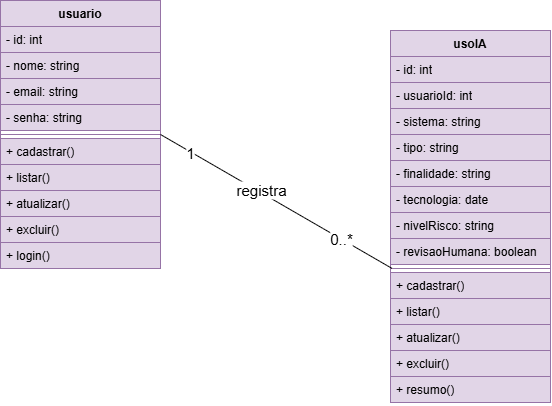

The diagram above was exported from draw.io. Its source (the exported page's mxGraphModel, read from the mxfile embedded in the PNG):
<mxGraphModel dx="1030" dy="562" grid="1" gridSize="10" guides="1" tooltips="1" connect="1" arrows="1" fold="1" page="1" pageScale="1" pageWidth="827" pageHeight="1169" math="0" shadow="0">
  <root>
    <mxCell id="0" />
    <mxCell id="1" parent="0" />
    <mxCell id="CffOczsWb15q3-nJ3CTD-1" parent="1" style="swimlane;fontStyle=1;align=center;verticalAlign=top;childLayout=stackLayout;horizontal=1;startSize=26;horizontalStack=0;resizeParent=1;resizeParentMax=0;resizeLast=0;collapsible=1;marginBottom=0;whiteSpace=wrap;html=1;fillColor=#e1d5e7;strokeColor=#9673a6;" value="usuario" vertex="1">
      <mxGeometry height="268" width="160" x="140" y="70" as="geometry" />
    </mxCell>
    <mxCell id="CffOczsWb15q3-nJ3CTD-5" parent="CffOczsWb15q3-nJ3CTD-1" style="text;strokeColor=#9673a6;fillColor=#e1d5e7;align=left;verticalAlign=top;spacingLeft=4;spacingRight=4;overflow=hidden;rotatable=0;points=[[0,0.5],[1,0.5]];portConstraint=eastwest;whiteSpace=wrap;html=1;" value="- id: int" vertex="1">
      <mxGeometry height="26" width="160" y="26" as="geometry" />
    </mxCell>
    <mxCell id="CffOczsWb15q3-nJ3CTD-2" parent="CffOczsWb15q3-nJ3CTD-1" style="text;strokeColor=#9673a6;fillColor=#e1d5e7;align=left;verticalAlign=top;spacingLeft=4;spacingRight=4;overflow=hidden;rotatable=0;points=[[0,0.5],[1,0.5]];portConstraint=eastwest;whiteSpace=wrap;html=1;" value="- nome:&amp;nbsp;&lt;span style=&quot;background-color: transparent; color: light-dark(#000000, var(--ge-light-color, #ffffff));&quot;&gt;string&lt;/span&gt;" vertex="1">
      <mxGeometry height="26" width="160" y="52" as="geometry" />
    </mxCell>
    <mxCell id="CffOczsWb15q3-nJ3CTD-6" parent="CffOczsWb15q3-nJ3CTD-1" style="text;strokeColor=#9673a6;fillColor=#e1d5e7;align=left;verticalAlign=top;spacingLeft=4;spacingRight=4;overflow=hidden;rotatable=0;points=[[0,0.5],[1,0.5]];portConstraint=eastwest;whiteSpace=wrap;html=1;" value="- email:&amp;nbsp;&lt;span style=&quot;background-color: transparent; color: light-dark(#000000, var(--ge-light-color, #ffffff));&quot;&gt;string&lt;/span&gt;" vertex="1">
      <mxGeometry height="26" width="160" y="78" as="geometry" />
    </mxCell>
    <mxCell id="CffOczsWb15q3-nJ3CTD-7" parent="CffOczsWb15q3-nJ3CTD-1" style="text;strokeColor=#9673a6;fillColor=#e1d5e7;align=left;verticalAlign=top;spacingLeft=4;spacingRight=4;overflow=hidden;rotatable=0;points=[[0,0.5],[1,0.5]];portConstraint=eastwest;whiteSpace=wrap;html=1;" value="- senha:&amp;nbsp;&lt;span style=&quot;background-color: transparent; color: light-dark(#000000, var(--ge-light-color, #ffffff));&quot;&gt;string&lt;/span&gt;" vertex="1">
      <mxGeometry height="26" width="160" y="104" as="geometry" />
    </mxCell>
    <mxCell id="CffOczsWb15q3-nJ3CTD-3" parent="CffOczsWb15q3-nJ3CTD-1" style="line;strokeWidth=1;fillColor=#e1d5e7;align=left;verticalAlign=middle;spacingTop=-1;spacingLeft=3;spacingRight=3;rotatable=0;labelPosition=right;points=[];portConstraint=eastwest;strokeColor=#9673a6;labelPerimeter=1;" value="" vertex="1">
      <mxGeometry height="8" width="160" y="130" as="geometry" />
    </mxCell>
    <mxCell id="CffOczsWb15q3-nJ3CTD-4" parent="CffOczsWb15q3-nJ3CTD-1" style="text;strokeColor=#9673a6;fillColor=#e1d5e7;align=left;verticalAlign=top;spacingLeft=4;spacingRight=4;overflow=hidden;rotatable=0;points=[[0,0.5],[1,0.5]];portConstraint=eastwest;whiteSpace=wrap;html=1;" value="+ cadastrar()" vertex="1">
      <mxGeometry height="26" width="160" y="138" as="geometry" />
    </mxCell>
    <mxCell id="CffOczsWb15q3-nJ3CTD-9" parent="CffOczsWb15q3-nJ3CTD-1" style="text;strokeColor=#9673a6;fillColor=#e1d5e7;align=left;verticalAlign=top;spacingLeft=4;spacingRight=4;overflow=hidden;rotatable=0;points=[[0,0.5],[1,0.5]];portConstraint=eastwest;whiteSpace=wrap;html=1;" value="+ listar()" vertex="1">
      <mxGeometry height="26" width="160" y="164" as="geometry" />
    </mxCell>
    <mxCell id="CffOczsWb15q3-nJ3CTD-10" parent="CffOczsWb15q3-nJ3CTD-1" style="text;strokeColor=#9673a6;fillColor=#e1d5e7;align=left;verticalAlign=top;spacingLeft=4;spacingRight=4;overflow=hidden;rotatable=0;points=[[0,0.5],[1,0.5]];portConstraint=eastwest;whiteSpace=wrap;html=1;" value="+ atualizar()" vertex="1">
      <mxGeometry height="26" width="160" y="190" as="geometry" />
    </mxCell>
    <mxCell id="CffOczsWb15q3-nJ3CTD-11" parent="CffOczsWb15q3-nJ3CTD-1" style="text;strokeColor=#9673a6;fillColor=#e1d5e7;align=left;verticalAlign=top;spacingLeft=4;spacingRight=4;overflow=hidden;rotatable=0;points=[[0,0.5],[1,0.5]];portConstraint=eastwest;whiteSpace=wrap;html=1;" value="+ excluir()" vertex="1">
      <mxGeometry height="26" width="160" y="216" as="geometry" />
    </mxCell>
    <mxCell id="CffOczsWb15q3-nJ3CTD-12" parent="CffOczsWb15q3-nJ3CTD-1" style="text;strokeColor=#9673a6;fillColor=#e1d5e7;align=left;verticalAlign=top;spacingLeft=4;spacingRight=4;overflow=hidden;rotatable=0;points=[[0,0.5],[1,0.5]];portConstraint=eastwest;whiteSpace=wrap;html=1;" value="+ login()" vertex="1">
      <mxGeometry height="26" width="160" y="242" as="geometry" />
    </mxCell>
    <mxCell id="CffOczsWb15q3-nJ3CTD-13" parent="1" style="swimlane;fontStyle=1;align=center;verticalAlign=top;childLayout=stackLayout;horizontal=1;startSize=26;horizontalStack=0;resizeParent=1;resizeParentMax=0;resizeLast=0;collapsible=1;marginBottom=0;whiteSpace=wrap;html=1;fillColor=#e1d5e7;strokeColor=#9673a6;" value="usoIA" vertex="1">
      <mxGeometry height="372" width="160" x="530" y="100" as="geometry" />
    </mxCell>
    <mxCell id="CffOczsWb15q3-nJ3CTD-14" parent="CffOczsWb15q3-nJ3CTD-13" style="text;strokeColor=#9673a6;fillColor=#e1d5e7;align=left;verticalAlign=top;spacingLeft=4;spacingRight=4;overflow=hidden;rotatable=0;points=[[0,0.5],[1,0.5]];portConstraint=eastwest;whiteSpace=wrap;html=1;" value="- id: int" vertex="1">
      <mxGeometry height="26" width="160" y="26" as="geometry" />
    </mxCell>
    <mxCell id="CffOczsWb15q3-nJ3CTD-15" parent="CffOczsWb15q3-nJ3CTD-13" style="text;strokeColor=#9673a6;fillColor=#e1d5e7;align=left;verticalAlign=top;spacingLeft=4;spacingRight=4;overflow=hidden;rotatable=0;points=[[0,0.5],[1,0.5]];portConstraint=eastwest;whiteSpace=wrap;html=1;" value="- usuarioId:&amp;nbsp;&lt;span style=&quot;background-color: transparent; color: light-dark(#000000, var(--ge-light-color, #ffffff));&quot;&gt;int&lt;/span&gt;" vertex="1">
      <mxGeometry height="26" width="160" y="52" as="geometry" />
    </mxCell>
    <mxCell id="CffOczsWb15q3-nJ3CTD-16" parent="CffOczsWb15q3-nJ3CTD-13" style="text;strokeColor=#9673a6;fillColor=#e1d5e7;align=left;verticalAlign=top;spacingLeft=4;spacingRight=4;overflow=hidden;rotatable=0;points=[[0,0.5],[1,0.5]];portConstraint=eastwest;whiteSpace=wrap;html=1;" value="- sistema:&amp;nbsp;&lt;span style=&quot;background-color: transparent; color: light-dark(#000000, var(--ge-light-color, #ffffff));&quot;&gt;string&lt;/span&gt;" vertex="1">
      <mxGeometry height="26" width="160" y="78" as="geometry" />
    </mxCell>
    <mxCell id="CffOczsWb15q3-nJ3CTD-17" parent="CffOczsWb15q3-nJ3CTD-13" style="text;strokeColor=#9673a6;fillColor=#e1d5e7;align=left;verticalAlign=top;spacingLeft=4;spacingRight=4;overflow=hidden;rotatable=0;points=[[0,0.5],[1,0.5]];portConstraint=eastwest;whiteSpace=wrap;html=1;" value="-&amp;nbsp;&lt;span style=&quot;background-color: transparent; color: light-dark(#000000, var(--ge-light-color, #ffffff));&quot;&gt;tipo&lt;/span&gt;&lt;span style=&quot;background-color: transparent; color: light-dark(#000000, var(--ge-light-color, #ffffff));&quot;&gt;:&amp;nbsp;&lt;/span&gt;&lt;span style=&quot;background-color: transparent; color: light-dark(#000000, var(--ge-light-color, #ffffff));&quot;&gt;string&lt;/span&gt;" vertex="1">
      <mxGeometry height="26" width="160" y="104" as="geometry" />
    </mxCell>
    <mxCell id="CffOczsWb15q3-nJ3CTD-26" parent="CffOczsWb15q3-nJ3CTD-13" style="text;strokeColor=#9673a6;fillColor=#e1d5e7;align=left;verticalAlign=top;spacingLeft=4;spacingRight=4;overflow=hidden;rotatable=0;points=[[0,0.5],[1,0.5]];portConstraint=eastwest;whiteSpace=wrap;html=1;" value="-&amp;nbsp;&lt;span style=&quot;background-color: transparent; color: light-dark(#000000, var(--ge-light-color, #ffffff));&quot;&gt;finalidade:&amp;nbsp;&lt;/span&gt;&lt;span style=&quot;background-color: transparent; color: light-dark(#000000, var(--ge-light-color, #ffffff));&quot;&gt;string&lt;/span&gt;" vertex="1">
      <mxGeometry height="26" width="160" y="130" as="geometry" />
    </mxCell>
    <mxCell id="CffOczsWb15q3-nJ3CTD-25" parent="CffOczsWb15q3-nJ3CTD-13" style="text;strokeColor=#9673a6;fillColor=#e1d5e7;align=left;verticalAlign=top;spacingLeft=4;spacingRight=4;overflow=hidden;rotatable=0;points=[[0,0.5],[1,0.5]];portConstraint=eastwest;whiteSpace=wrap;html=1;" value="- tecnologia: date" vertex="1">
      <mxGeometry height="26" width="160" y="156" as="geometry" />
    </mxCell>
    <mxCell id="CffOczsWb15q3-nJ3CTD-24" parent="CffOczsWb15q3-nJ3CTD-13" style="text;strokeColor=#9673a6;fillColor=#e1d5e7;align=left;verticalAlign=top;spacingLeft=4;spacingRight=4;overflow=hidden;rotatable=0;points=[[0,0.5],[1,0.5]];portConstraint=eastwest;whiteSpace=wrap;html=1;" value="- nivelRisco: string" vertex="1">
      <mxGeometry height="26" width="160" y="182" as="geometry" />
    </mxCell>
    <mxCell id="z5rg6fuBEYXs2EXrAx2x-1" parent="CffOczsWb15q3-nJ3CTD-13" style="text;strokeColor=#9673a6;fillColor=#e1d5e7;align=left;verticalAlign=top;spacingLeft=4;spacingRight=4;overflow=hidden;rotatable=0;points=[[0,0.5],[1,0.5]];portConstraint=eastwest;whiteSpace=wrap;html=1;" value="-&amp;nbsp;&lt;span style=&quot;background-color: transparent; color: light-dark(#000000, var(--ge-light-color, #ffffff));&quot;&gt;revisaoHumana:&amp;nbsp;&lt;/span&gt;&lt;span style=&quot;background-color: transparent; color: light-dark(#000000, var(--ge-light-color, #ffffff));&quot;&gt;boolean&lt;/span&gt;" vertex="1">
      <mxGeometry height="26" width="160" y="208" as="geometry" />
    </mxCell>
    <mxCell id="CffOczsWb15q3-nJ3CTD-18" parent="CffOczsWb15q3-nJ3CTD-13" style="line;strokeWidth=1;fillColor=#e1d5e7;align=left;verticalAlign=middle;spacingTop=-1;spacingLeft=3;spacingRight=3;rotatable=0;labelPosition=right;points=[];portConstraint=eastwest;strokeColor=#9673a6;labelPerimeter=1;" value="" vertex="1">
      <mxGeometry height="8" width="160" y="234" as="geometry" />
    </mxCell>
    <mxCell id="CffOczsWb15q3-nJ3CTD-19" parent="CffOczsWb15q3-nJ3CTD-13" style="text;strokeColor=#9673a6;fillColor=#e1d5e7;align=left;verticalAlign=top;spacingLeft=4;spacingRight=4;overflow=hidden;rotatable=0;points=[[0,0.5],[1,0.5]];portConstraint=eastwest;whiteSpace=wrap;html=1;" value="+ cadastrar()" vertex="1">
      <mxGeometry height="26" width="160" y="242" as="geometry" />
    </mxCell>
    <mxCell id="CffOczsWb15q3-nJ3CTD-20" parent="CffOczsWb15q3-nJ3CTD-13" style="text;strokeColor=#9673a6;fillColor=#e1d5e7;align=left;verticalAlign=top;spacingLeft=4;spacingRight=4;overflow=hidden;rotatable=0;points=[[0,0.5],[1,0.5]];portConstraint=eastwest;whiteSpace=wrap;html=1;" value="+ listar()" vertex="1">
      <mxGeometry height="26" width="160" y="268" as="geometry" />
    </mxCell>
    <mxCell id="CffOczsWb15q3-nJ3CTD-21" parent="CffOczsWb15q3-nJ3CTD-13" style="text;strokeColor=#9673a6;fillColor=#e1d5e7;align=left;verticalAlign=top;spacingLeft=4;spacingRight=4;overflow=hidden;rotatable=0;points=[[0,0.5],[1,0.5]];portConstraint=eastwest;whiteSpace=wrap;html=1;" value="+ atualizar()" vertex="1">
      <mxGeometry height="26" width="160" y="294" as="geometry" />
    </mxCell>
    <mxCell id="CffOczsWb15q3-nJ3CTD-22" parent="CffOczsWb15q3-nJ3CTD-13" style="text;strokeColor=#9673a6;fillColor=#e1d5e7;align=left;verticalAlign=top;spacingLeft=4;spacingRight=4;overflow=hidden;rotatable=0;points=[[0,0.5],[1,0.5]];portConstraint=eastwest;whiteSpace=wrap;html=1;" value="+ excluir()" vertex="1">
      <mxGeometry height="26" width="160" y="320" as="geometry" />
    </mxCell>
    <mxCell id="CffOczsWb15q3-nJ3CTD-23" parent="CffOczsWb15q3-nJ3CTD-13" style="text;strokeColor=#9673a6;fillColor=#e1d5e7;align=left;verticalAlign=top;spacingLeft=4;spacingRight=4;overflow=hidden;rotatable=0;points=[[0,0.5],[1,0.5]];portConstraint=eastwest;whiteSpace=wrap;html=1;" value="+ resumo()" vertex="1">
      <mxGeometry height="26" width="160" y="346" as="geometry" />
    </mxCell>
    <mxCell id="CffOczsWb15q3-nJ3CTD-27" edge="1" parent="1" source="CffOczsWb15q3-nJ3CTD-1" style="rounded=0;orthogonalLoop=1;jettySize=auto;html=1;defaultLabelBackgroundColor=page;endArrow=none;endFill=0;exitX=1;exitY=0.5;exitDx=0;exitDy=0;entryX=0.009;entryY=0.485;entryDx=0;entryDy=0;entryPerimeter=0;" target="CffOczsWb15q3-nJ3CTD-18" value="">
      <mxGeometry relative="1" x="0.2657" as="geometry">
        <mxPoint x="410" y="270" as="targetPoint" />
      </mxGeometry>
    </mxCell>
    <mxCell id="CffOczsWb15q3-nJ3CTD-28" connectable="0" parent="CffOczsWb15q3-nJ3CTD-27" style="edgeLabel;html=1;align=center;verticalAlign=middle;resizable=0;points=[];inheritText=1;defaultLabelBackgroundColor=page;" value="&lt;font style=&quot;font-size: 15px;&quot;&gt;1&lt;/font&gt;" vertex="1">
      <mxGeometry relative="1" x="-0.7361" y="-1" as="geometry">
        <mxPoint as="offset" />
      </mxGeometry>
    </mxCell>
    <mxCell id="CffOczsWb15q3-nJ3CTD-29" connectable="0" parent="CffOczsWb15q3-nJ3CTD-27" style="edgeLabel;html=1;align=center;verticalAlign=middle;resizable=0;points=[];inheritText=1;defaultLabelBackgroundColor=page;" value="&lt;font style=&quot;font-size: 15px;&quot;&gt;registra&lt;/font&gt;" vertex="1">
      <mxGeometry relative="1" x="-0.1412" y="1" as="geometry">
        <mxPoint y="-1" as="offset" />
      </mxGeometry>
    </mxCell>
    <mxCell id="CffOczsWb15q3-nJ3CTD-30" connectable="0" parent="CffOczsWb15q3-nJ3CTD-27" style="edgeLabel;html=1;align=center;verticalAlign=middle;resizable=0;points=[];inheritText=1;defaultLabelBackgroundColor=page;" value="&lt;font style=&quot;font-size: 15px;&quot;&gt;0..*&lt;/font&gt;" vertex="1">
      <mxGeometry relative="1" x="0.5649" as="geometry">
        <mxPoint as="offset" />
      </mxGeometry>
    </mxCell>
  </root>
</mxGraphModel>